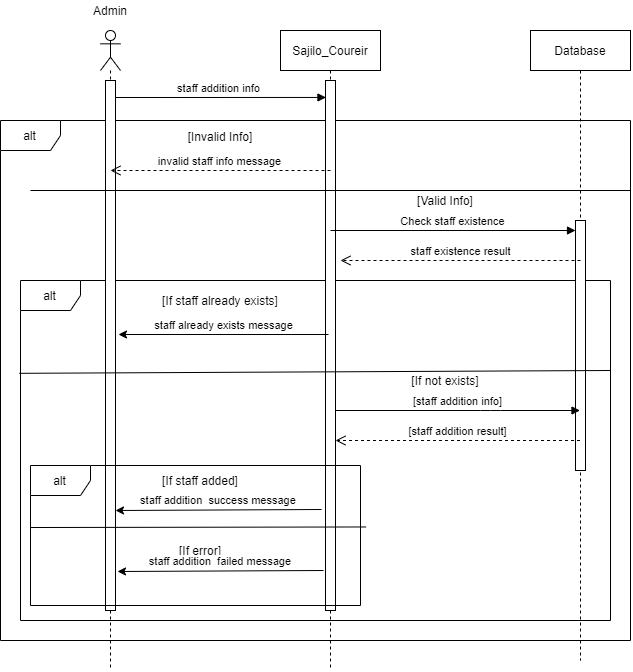

The diagram above was exported from draw.io. Its source (the exported page's mxGraphModel, read from the mxfile embedded in the PNG):
<mxGraphModel dx="1848" dy="534" grid="1" gridSize="10" guides="1" tooltips="1" connect="1" arrows="1" fold="1" page="1" pageScale="1" pageWidth="827" pageHeight="1169" math="0" shadow="0">
  <root>
    <mxCell id="0" />
    <mxCell id="1" parent="0" />
    <mxCell id="6JlQE_9fhk7Qh43cpaW_-6" value="alt" style="shape=umlFrame;whiteSpace=wrap;html=1;fillColor=none;" vertex="1" parent="1">
      <mxGeometry x="-30" y="170" width="630" height="520" as="geometry" />
    </mxCell>
    <mxCell id="6JlQE_9fhk7Qh43cpaW_-14" value="alt" style="shape=umlFrame;whiteSpace=wrap;html=1;fillColor=none;" vertex="1" parent="1">
      <mxGeometry x="-10" y="330" width="590" height="340" as="geometry" />
    </mxCell>
    <mxCell id="6JlQE_9fhk7Qh43cpaW_-1" value="" style="shape=umlLifeline;participant=umlActor;perimeter=lifelinePerimeter;whiteSpace=wrap;html=1;container=1;collapsible=0;recursiveResize=0;verticalAlign=top;spacingTop=36;outlineConnect=0;fillColor=none;" vertex="1" parent="1">
      <mxGeometry x="70" y="80" width="20" height="640" as="geometry" />
    </mxCell>
    <mxCell id="6JlQE_9fhk7Qh43cpaW_-4" value="staff addition info" style="html=1;verticalAlign=bottom;endArrow=block;strokeWidth=1;entryX=0.047;entryY=0.032;entryDx=0;entryDy=0;entryPerimeter=0;" edge="1" parent="6JlQE_9fhk7Qh43cpaW_-1" target="6JlQE_9fhk7Qh43cpaW_-22">
      <mxGeometry width="80" relative="1" as="geometry">
        <mxPoint x="10" y="67" as="sourcePoint" />
        <mxPoint x="229.5" y="63" as="targetPoint" />
      </mxGeometry>
    </mxCell>
    <mxCell id="6JlQE_9fhk7Qh43cpaW_-23" value="" style="html=1;points=[];perimeter=orthogonalPerimeter;gradientColor=none;" vertex="1" parent="6JlQE_9fhk7Qh43cpaW_-1">
      <mxGeometry x="5" y="50" width="10" height="530" as="geometry" />
    </mxCell>
    <mxCell id="6JlQE_9fhk7Qh43cpaW_-2" value="Sajilo_Coureir" style="shape=umlLifeline;perimeter=lifelinePerimeter;whiteSpace=wrap;html=1;container=1;collapsible=0;recursiveResize=0;outlineConnect=0;fillColor=none;" vertex="1" parent="1">
      <mxGeometry x="250" y="80" width="100" height="640" as="geometry" />
    </mxCell>
    <mxCell id="6JlQE_9fhk7Qh43cpaW_-22" value="" style="html=1;points=[];perimeter=orthogonalPerimeter;gradientColor=none;" vertex="1" parent="6JlQE_9fhk7Qh43cpaW_-2">
      <mxGeometry x="45" y="50" width="10" height="530" as="geometry" />
    </mxCell>
    <mxCell id="6JlQE_9fhk7Qh43cpaW_-3" value="Database" style="shape=umlLifeline;perimeter=lifelinePerimeter;whiteSpace=wrap;html=1;container=1;collapsible=0;recursiveResize=0;outlineConnect=0;" vertex="1" parent="1">
      <mxGeometry x="500" y="80" width="100" height="630" as="geometry" />
    </mxCell>
    <mxCell id="6JlQE_9fhk7Qh43cpaW_-21" value="" style="html=1;points=[];perimeter=orthogonalPerimeter;" vertex="1" parent="6JlQE_9fhk7Qh43cpaW_-3">
      <mxGeometry x="45" y="190" width="10" height="250" as="geometry" />
    </mxCell>
    <mxCell id="6JlQE_9fhk7Qh43cpaW_-7" value="" style="endArrow=none;html=1;strokeWidth=1;" edge="1" parent="1">
      <mxGeometry width="50" height="50" relative="1" as="geometry">
        <mxPoint y="240" as="sourcePoint" />
        <mxPoint x="600" y="240" as="targetPoint" />
      </mxGeometry>
    </mxCell>
    <mxCell id="6JlQE_9fhk7Qh43cpaW_-8" value="[Invalid Info]" style="text;html=1;strokeColor=none;fillColor=none;align=center;verticalAlign=middle;whiteSpace=wrap;rounded=0;" vertex="1" parent="1">
      <mxGeometry x="130" y="176" width="120" height="20" as="geometry" />
    </mxCell>
    <mxCell id="6JlQE_9fhk7Qh43cpaW_-9" value="invalid staff info message" style="html=1;verticalAlign=bottom;endArrow=open;dashed=1;endSize=8;strokeWidth=1;" edge="1" parent="1">
      <mxGeometry relative="1" as="geometry">
        <mxPoint x="300" y="220" as="sourcePoint" />
        <mxPoint x="80" y="220" as="targetPoint" />
      </mxGeometry>
    </mxCell>
    <mxCell id="6JlQE_9fhk7Qh43cpaW_-10" value="[Valid Info]" style="text;html=1;strokeColor=none;fillColor=none;align=center;verticalAlign=middle;whiteSpace=wrap;rounded=0;" vertex="1" parent="1">
      <mxGeometry x="340" y="240" width="150" height="20" as="geometry" />
    </mxCell>
    <mxCell id="6JlQE_9fhk7Qh43cpaW_-11" value="Check staff existence" style="html=1;verticalAlign=bottom;endArrow=block;strokeWidth=1;" edge="1" parent="1" target="6JlQE_9fhk7Qh43cpaW_-21">
      <mxGeometry width="80" relative="1" as="geometry">
        <mxPoint x="300" y="280" as="sourcePoint" />
        <mxPoint x="550" y="280" as="targetPoint" />
      </mxGeometry>
    </mxCell>
    <mxCell id="6JlQE_9fhk7Qh43cpaW_-12" value="staff existence result" style="html=1;verticalAlign=bottom;endArrow=open;dashed=1;endSize=8;strokeWidth=1;" edge="1" parent="1">
      <mxGeometry relative="1" as="geometry">
        <mxPoint x="550" y="310" as="sourcePoint" />
        <mxPoint x="310" y="310" as="targetPoint" />
      </mxGeometry>
    </mxCell>
    <mxCell id="6JlQE_9fhk7Qh43cpaW_-24" value="Admin" style="text;html=1;strokeColor=none;fillColor=none;align=center;verticalAlign=middle;whiteSpace=wrap;rounded=0;" vertex="1" parent="1">
      <mxGeometry x="60" y="50" width="40" height="20" as="geometry" />
    </mxCell>
    <mxCell id="6JlQE_9fhk7Qh43cpaW_-28" value="[If staff already exists]" style="text;html=1;strokeColor=none;fillColor=none;align=center;verticalAlign=middle;whiteSpace=wrap;rounded=0;" vertex="1" parent="1">
      <mxGeometry x="110" y="340" width="160" height="20" as="geometry" />
    </mxCell>
    <mxCell id="6JlQE_9fhk7Qh43cpaW_-29" value="staff already exists message" style="html=1;verticalAlign=bottom;endArrow=none;strokeWidth=1;endFill=0;startArrow=classic;startFill=1;" edge="1" parent="1">
      <mxGeometry width="80" relative="1" as="geometry">
        <mxPoint x="88" y="384" as="sourcePoint" />
        <mxPoint x="298" y="384" as="targetPoint" />
      </mxGeometry>
    </mxCell>
    <mxCell id="6JlQE_9fhk7Qh43cpaW_-30" value="" style="endArrow=none;html=1;strokeWidth=1;exitX=-0.002;exitY=0.273;exitDx=0;exitDy=0;exitPerimeter=0;" edge="1" parent="1" source="6JlQE_9fhk7Qh43cpaW_-14">
      <mxGeometry width="50" height="50" relative="1" as="geometry">
        <mxPoint x="9" y="405" as="sourcePoint" />
        <mxPoint x="580" y="420" as="targetPoint" />
      </mxGeometry>
    </mxCell>
    <mxCell id="6JlQE_9fhk7Qh43cpaW_-31" value="[If not exists]" style="text;html=1;strokeColor=none;fillColor=none;align=center;verticalAlign=middle;whiteSpace=wrap;rounded=0;" vertex="1" parent="1">
      <mxGeometry x="335" y="420" width="160" height="20" as="geometry" />
    </mxCell>
    <mxCell id="6JlQE_9fhk7Qh43cpaW_-32" value="[staff addition info]" style="html=1;verticalAlign=bottom;endArrow=block;strokeWidth=1;" edge="1" parent="1" source="6JlQE_9fhk7Qh43cpaW_-22" target="6JlQE_9fhk7Qh43cpaW_-3">
      <mxGeometry width="80" relative="1" as="geometry">
        <mxPoint x="460" y="460" as="sourcePoint" />
        <mxPoint x="540" y="460" as="targetPoint" />
        <Array as="points">
          <mxPoint x="460" y="460" />
        </Array>
      </mxGeometry>
    </mxCell>
    <mxCell id="6JlQE_9fhk7Qh43cpaW_-33" value="[staff addition result]" style="html=1;verticalAlign=bottom;endArrow=open;dashed=1;endSize=8;strokeWidth=1;" edge="1" parent="1" source="6JlQE_9fhk7Qh43cpaW_-3">
      <mxGeometry relative="1" as="geometry">
        <mxPoint x="385" y="490" as="sourcePoint" />
        <mxPoint x="305" y="490" as="targetPoint" />
      </mxGeometry>
    </mxCell>
    <mxCell id="6JlQE_9fhk7Qh43cpaW_-35" value="alt" style="shape=umlFrame;whiteSpace=wrap;html=1;fillColor=#ffffff;gradientColor=none;" vertex="1" parent="1">
      <mxGeometry y="515" width="330" height="140" as="geometry" />
    </mxCell>
    <mxCell id="6JlQE_9fhk7Qh43cpaW_-36" value="" style="endArrow=none;html=1;strokeWidth=1;exitX=0;exitY=0.393;exitDx=0;exitDy=0;exitPerimeter=0;entryX=1.017;entryY=0.389;entryDx=0;entryDy=0;entryPerimeter=0;" edge="1" parent="1">
      <mxGeometry width="50" height="50" relative="1" as="geometry">
        <mxPoint y="577.02" as="sourcePoint" />
        <mxPoint x="335.6099999999997" y="576.46" as="targetPoint" />
      </mxGeometry>
    </mxCell>
    <mxCell id="6JlQE_9fhk7Qh43cpaW_-37" value="[If staff added]" style="text;html=1;strokeColor=none;fillColor=none;align=center;verticalAlign=middle;whiteSpace=wrap;rounded=0;" vertex="1" parent="1">
      <mxGeometry x="110" y="520" width="120" height="20" as="geometry" />
    </mxCell>
    <mxCell id="6JlQE_9fhk7Qh43cpaW_-38" value="staff addition&amp;nbsp; success message&amp;nbsp;" style="html=1;verticalAlign=bottom;endArrow=none;strokeWidth=1;endFill=0;startArrow=classic;startFill=1;" edge="1" parent="1">
      <mxGeometry width="80" relative="1" as="geometry">
        <mxPoint x="85" y="560" as="sourcePoint" />
        <mxPoint x="291" y="559" as="targetPoint" />
      </mxGeometry>
    </mxCell>
    <mxCell id="6JlQE_9fhk7Qh43cpaW_-39" value="[If error]" style="text;html=1;strokeColor=none;fillColor=none;align=center;verticalAlign=middle;whiteSpace=wrap;rounded=0;" vertex="1" parent="1">
      <mxGeometry x="110" y="590" width="120" height="20" as="geometry" />
    </mxCell>
    <mxCell id="6JlQE_9fhk7Qh43cpaW_-40" value="staff addition&amp;nbsp; failed message&amp;nbsp;" style="html=1;verticalAlign=bottom;endArrow=none;strokeWidth=1;endFill=0;startArrow=classic;startFill=1;" edge="1" parent="1">
      <mxGeometry width="80" relative="1" as="geometry">
        <mxPoint x="87" y="621" as="sourcePoint" />
        <mxPoint x="293" y="620" as="targetPoint" />
      </mxGeometry>
    </mxCell>
  </root>
</mxGraphModel>